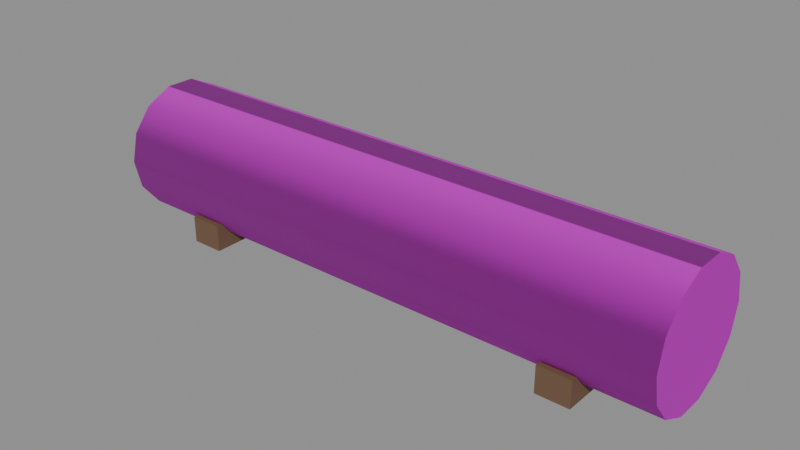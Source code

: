 # Source: LogSeat.blend  (saved by Blender 5.1.30; exported with 4.5.12 LTS)
import bpy
from mathutils import Matrix  # noqa: F401  (used for matrix-valued properties, if any)

bpy.ops.wm.read_factory_settings(use_empty=True)
scene = bpy.context.scene
scene.name = 'Camp_LogSeat'

# ---- images (referenced by path relative to the original .blend; pixels are not part of the script)
import os
ASSET_DIR = os.environ.get("B2B_ASSET_DIR", "")  # directory of the original .blend (textures are referenced by path, not embedded)
HERE = os.path.dirname(os.path.abspath(__file__))  # packed textures are extracted next to this script under _unpacked/

def load_image(name, relpath, width, height, colorspace="sRGB"):
    """Load a texture the original file referenced (path relative to the .blend, or extracted next to this script)."""
    p = next((c for c in (os.path.join(HERE, relpath), os.path.join(ASSET_DIR, relpath)) if relpath and os.path.exists(c)), "")
    if p:
        img = bpy.data.images.load(p, check_existing=True)
        img.name = name
    else:  # same state as the original file: an image datablock whose file is absent (Cycles renders it pink)
        img = bpy.data.images.new(name, width, height)
        img.source = "FILE"
        img.filepath = "//" + (relpath or name)
    img.colorspace_settings.name = colorspace
    return img
img_bark_png = load_image('Bark.png', 'Bark.png', 1024, 1024, 'sRGB')
img_bark_normal_png = load_image('Bark_Normal.png', 'Bark_Normal.png', 1024, 1024, 'Non-Color')
img_logend_png = load_image('LogEnd.png', 'LogEnd.png', 1024, 1024, 'sRGB')
img_logend_normal_png = load_image('LogEnd_Normal.png', 'LogEnd_Normal.png', 1024, 1024, 'Non-Color')

# ---- materials (node trees are filled in below, after node groups)
mat_camp_bark = bpy.data.materials.new('Camp_Bark')
mat_camp_logend = bpy.data.materials.new('Camp_LogEnd')
mat_camp_wooddark = bpy.data.materials.new('Camp_WoodDark')

# ---- material node trees
mat_camp_bark.use_nodes = True; mat_camp_bark.node_tree.nodes.clear()
_N = mat_camp_bark.node_tree.nodes; _L = mat_camp_bark.node_tree.links
n0 = _N.new('ShaderNodeBsdfPrincipled'); n0.name = 'プリンシプルBSDF'; n0.location = (-200, 100)
n0.inputs[2].default_value = 0.95
n1 = _N.new('ShaderNodeOutputMaterial'); n1.name = 'マテリアル出力'; n1.location = (200, 100)
n2 = _N.new('ShaderNodeTexImage'); n2.name = '画像テクスチャ'; n2.location = (-400, 200)
n2.image = img_bark_png
n3 = _N.new('ShaderNodeTexImage'); n3.name = '画像テクスチャ.001'; n3.location = (-700, -200)
n3.image = img_bark_normal_png
n4 = _N.new('ShaderNodeNormalMap'); n4.name = 'ノーマルマップ'; n4.location = (-400, -200)
_L.new(n0.outputs[0], n1.inputs[0])
_L.new(n2.outputs[0], n0.inputs[0])
_L.new(n3.outputs[0], n4.inputs[1])
_L.new(n4.outputs[0], n0.inputs[5])
n1.is_active_output = True
mat_camp_logend.use_nodes = True; mat_camp_logend.node_tree.nodes.clear()
_N = mat_camp_logend.node_tree.nodes; _L = mat_camp_logend.node_tree.links
n0 = _N.new('ShaderNodeBsdfPrincipled'); n0.name = 'プリンシプルBSDF'; n0.location = (-200, 100)
n0.inputs[2].default_value = 0.9
n1 = _N.new('ShaderNodeOutputMaterial'); n1.name = 'マテリアル出力'; n1.location = (200, 100)
n2 = _N.new('ShaderNodeTexImage'); n2.name = '画像テクスチャ'; n2.location = (-400, 200)
n2.image = img_logend_png
n3 = _N.new('ShaderNodeTexImage'); n3.name = '画像テクスチャ.001'; n3.location = (-700, -200)
n3.image = img_logend_normal_png
n4 = _N.new('ShaderNodeNormalMap'); n4.name = 'ノーマルマップ'; n4.location = (-400, -200)
_L.new(n0.outputs[0], n1.inputs[0])
_L.new(n2.outputs[0], n0.inputs[0])
_L.new(n3.outputs[0], n4.inputs[1])
_L.new(n4.outputs[0], n0.inputs[5])
n1.is_active_output = True
mat_camp_wooddark.use_nodes = True; mat_camp_wooddark.node_tree.nodes.clear()
_N = mat_camp_wooddark.node_tree.nodes; _L = mat_camp_wooddark.node_tree.links
n0 = _N.new('ShaderNodeBsdfPrincipled'); n0.name = 'プリンシプルBSDF'; n0.location = (-200, 100)
n0.inputs[0].default_value = (0.16, 0.09, 0.05, 1.0)
n0.inputs[2].default_value = 0.9
n1 = _N.new('ShaderNodeOutputMaterial'); n1.name = 'マテリアル出力'; n1.location = (200, 100)
_L.new(n0.outputs[0], n1.inputs[0])
n1.is_active_output = True

# ---- meshes
me_logseat = bpy.data.meshes.new('LogSeat')
me_logseat.from_pydata([(-0.975, -0.25, 0.11), (-0.975, -0.25, -0.01), (-1.3, 0.3, 0.3), (1.3, 0.3, 0.3), (-1.3, 0.2703, 0.1698), (1.3, 0.2703, 0.1698), (-1.3, 0.187, 0.06545), (1.3, 0.187, 0.06545), (-1.3, 0.06676, 0.007522), (1.3, 0.06676, 0.007522), (-1.3, -0.06676, 0.007522), (1.3, -0.06676, 0.007522), (-1.3, -0.187, 0.06545), (1.3, -0.187, 0.06545), (-1.3, -0.2703, 0.1698), (1.3, -0.2703, 0.1698), (-1.3, -0.3, 0.3), (1.3, -0.3, 0.3), (-1.3, -0.2703, 0.4302), (1.3, -0.2703, 0.4302), (-1.3, -0.187, 0.5345), (1.3, -0.187, 0.5345), (-1.3, -0.06676, 0.5925), (1.3, -0.06676, 0.5925), (-1.3, 0.06676, 0.5925), (1.3, 0.06676, 0.5925), (-1.3, 0.187, 0.5345), (1.3, 0.187, 0.5345), (-1.3, 0.2703, 0.4302), (1.3, 0.2703, 0.4302), (-0.975, 0.25, -0.01), (-0.975, 0.25, 0.11), (-0.825, -0.25, -0.01), (-0.825, -0.25, 0.11), (-0.825, 0.25, -0.01), (-0.825, 0.25, 0.11), (0.825, -0.25, -0.01), (0.825, -0.25, 0.11), (0.825, 0.25, -0.01), (0.825, 0.25, 0.11), (0.975, -0.25, -0.01), (0.975, -0.25, 0.11), (0.975, 0.25, -0.01), (0.975, 0.25, 0.11)], [], [(2, 3, 5, 4), (43, 39, 37, 41), (4, 5, 7, 6), (38, 42, 40, 36), (6, 7, 9, 8), (40, 41, 37, 36), (8, 9, 11, 10), (42, 43, 41, 40), (10, 11, 13, 12), (38, 39, 43, 42), (12, 13, 15, 14), (36, 37, 39, 38), (14, 15, 17, 16), (35, 31, 0, 33), (16, 17, 19, 18), (30, 34, 32, 1), (18, 19, 21, 20), (32, 33, 0, 1), (20, 21, 23, 22), (34, 35, 33, 32), (22, 23, 25, 24), (30, 31, 35, 34), (24, 25, 27, 26), (5, 3, 29, 27, 25, 23, 21, 19, 17, 15, 13, 11, 9, 7), (1, 0, 31, 30), (26, 27, 29, 28), (28, 29, 3, 2), (2, 4, 6, 8, 10, 12, 14, 16, 18, 20, 22, 24, 26, 28)])
me_logseat.polygons.foreach_set('use_smooth', [True] * 28)
me_logseat.polygons.foreach_set('material_index', [0, 2, 0, 2, 0, 2, 0, 2, 0, 2, 0, 2, 0, 2, 0, 2, 0, 2, 0, 2, 0, 2, 0, 1, 2, 0, 0, 1])
_k = set([(0, 1), (0, 31), (0, 33), (1, 30), (1, 32), (2, 4), (2, 28), (3, 5), (3, 29), (4, 6), (5, 7), (6, 8), (7, 9), (8, 10), (9, 11), (10, 12), (11, 13), (12, 14), (13, 15), (14, 16), (15, 17), (16, 18), (17, 19), (18, 20), (19, 21), (20, 22), (21, 23), (22, 24), (23, 25), (24, 26), (25, 27), (26, 28), (27, 29), (30, 31), (30, 34), (31, 35), (32, 33), (32, 34), (33, 35), (34, 35), (36, 37), (36, 38), (36, 40), (37, 39), (37, 41), (38, 39), (38, 42), (39, 43), (40, 41), (40, 42), (41, 43), (42, 43)])
me_logseat.attributes.new('sharp_edge', 'BOOLEAN', 'EDGE').data.foreach_set('value', [ (min(e.vertices), max(e.vertices)) in _k for e in me_logseat.edges])
_uv = me_logseat.uv_layers.new(name='Float2')
_uv.uv.foreach_set('vector', [0.377, -0.65, 0.377, 0.65, 0.2693, 0.65, 0.2693, -0.65, 0.0375, 0.125, -0.0375, 0.125, -0.0375, -0.125, 0.0375, -0.125, 0.2693, -0.65, 0.2693, 0.65, 0.1616, 0.65, 0.1616, -0.65, -0.0375, 0.125, 0.0375, 0.125, 0.0375, -0.125, -0.0375, -0.125, 0.1616, -0.65, 0.1616, 0.65, 0.05386, 0.65, 0.05386, -0.65, 0.0375, -0.03, 0.0375, 0.03, -0.0375, 0.03, -0.0375, -0.03, 0.05386, -0.65, 0.05386, 0.65, -0.05386, 0.65, -0.05386, -0.65, 0.125, -0.03, 0.125, 0.03, -0.125, 0.03, -0.125, -0.03, -0.05386, -0.65, -0.05386, 0.65, -0.1616, 0.65, -0.1616, -0.65, -0.0375, -0.03, -0.0375, 0.03, 0.0375, 0.03, 0.0375, -0.03, -0.1616, -0.65, -0.1616, 0.65, -0.2693, 0.65, -0.2693, -0.65, -0.125, -0.03, -0.125, 0.03, 0.125, 0.03, 0.125, -0.03, -0.2693, -0.65, -0.2693, 0.65, -0.377, 0.65, -0.377, -0.65, 0.0375, 0.125, -0.0375, 0.125, -0.0375, -0.125, 0.0375, -0.125, -0.377, -0.65, -0.377, 0.65, -0.4847, 0.65, -0.4847, -0.65, -0.0375, 0.125, 0.0375, 0.125, 0.0375, -0.125, -0.0375, -0.125, -0.4847, -0.65, -0.4847, 0.65, -0.5924, 0.65, -0.5924, -0.65, 0.0375, -0.03, 0.0375, 0.03, -0.0375, 0.03, -0.0375, -0.03, -0.5924, -0.65, -0.5924, 0.65, -0.7001, 0.65, -0.7001, -0.65, 0.125, -0.03, 0.125, 0.03, -0.125, 0.03, -0.125, -0.03, -0.7001, -0.65, -0.7001, 0.65, 0.7001, 0.65, 0.7001, -0.65, -0.0375, -0.03, -0.0375, 0.03, 0.0375, 0.03, 0.0375, -0.03, 0.7001, -0.65, 0.7001, 0.65, 0.5924, 0.65, 0.5924, -0.65, 0.7169, 0.9505, 0.5, 1.0, 0.2831, 0.9505, 0.1091, 0.8117, 0.01254, 0.6113, 0.01254, 0.3887, 0.1091, 0.1883, 0.2831, 0.04952, 0.5, -1.987e-08, 0.7169, 0.04952, 0.8909, 0.1883, 0.9875, 0.3887, 0.9875, 0.6113, 0.8909, 0.8117, -0.125, -0.03, -0.125, 0.03, 0.125, 0.03, 0.125, -0.03, 0.5924, -0.65, 0.5924, 0.65, 0.4847, 0.65, 0.4847, -0.65, 0.4847, -0.65, 0.4847, 0.65, 0.377, 0.65, 0.377, -0.65, 0.5, 1.0, 0.7169, 0.9505, 0.8909, 0.8117, 0.9875, 0.6113, 0.9875, 0.3887, 0.8909, 0.1883, 0.7169, 0.04952, 0.5, -1.987e-08, 0.2831, 0.04952, 0.1091, 0.1883, 0.01254, 0.3887, 0.01254, 0.6113, 0.1091, 0.8117, 0.2831, 0.9505])
me_logseat.materials.append(mat_camp_bark)
me_logseat.materials.append(mat_camp_logend)
me_logseat.materials.append(mat_camp_wooddark)
me_logseat.update()

# ---- objects
ob_logseat = bpy.data.objects.new('LogSeat', me_logseat)

# ---- transforms, parenting, visibility, modifiers, constraints
ob_logseat.location = (0.0, 0.0, 0.0)

# ---- collection membership
scene.collection.objects.link(ob_logseat)

# ---- scene / render settings (as saved in the file)
scene.frame_start = 1; scene.frame_end = 250; scene.frame_set(1)
scene.render.engine = 'BLENDER_EEVEE_NEXT'
scene.render.image_settings.exr_codec = 'NONE'
scene.render.use_bake_clear = False
scene.render.bake_margin = 0
scene.render.bake_bias = 0.0
scene.render.bake_samples = 0
scene.render.simplify_subdivision_render = 0
scene.render.simplify_child_particles_render = 0.0
scene.eevee.use_volume_custom_range = False
scene.eevee.gtao_distance = 0.0
scene.eevee.use_fast_gi = False
bpy.context.view_layer.update()

# ---- added for rendering (the .blend has no active camera and no usable light): camera, sun + grey world if the file has none
cam_auto = bpy.data.cameras.new('AutoCamera')
cam_auto.lens = 50.0
cam_auto.sensor_width = 36.0
cam_auto.clip_end = 1000.0
ob_auto_camera = bpy.data.objects.new('AutoCamera', cam_auto)
scene.collection.objects.link(ob_auto_camera)
ob_auto_camera.location = (2.53096, -3.03715, 2.316)
ob_auto_camera.rotation_euler = (1.09748, -7.21219e-08, 0.694738)
scene.camera = ob_auto_camera
light_auto_sun = bpy.data.lights.new('AutoSun', 'SUN')
light_auto_sun.energy = 3.0
light_auto_sun.angle = 0.0523599
ob_auto_sun = bpy.data.objects.new('AutoSun', light_auto_sun)
scene.collection.objects.link(ob_auto_sun)
ob_auto_sun.rotation_euler = (0.872665, 0.174533, 0.523599)
if scene.world is None:
    world_auto = bpy.data.worlds.new('AutoWorld')
    world_auto.color = (0.3, 0.3, 0.3)
    scene.world = world_auto
bpy.context.view_layer.update()
